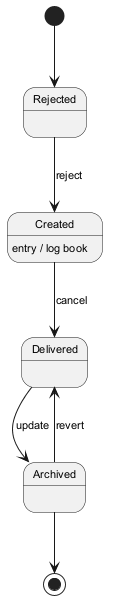

The diagram above was rendered by PlantUML. Its source (embedded in the PNG):
@startuml
skinparam defaultFontSize 11
[*] --> Rejected
Rejected --> Created : reject
Created --> Delivered : cancel
Created : entry / log book
Delivered --> Archived : update
Archived --> Delivered : revert
Archived --> [*]
@enduml